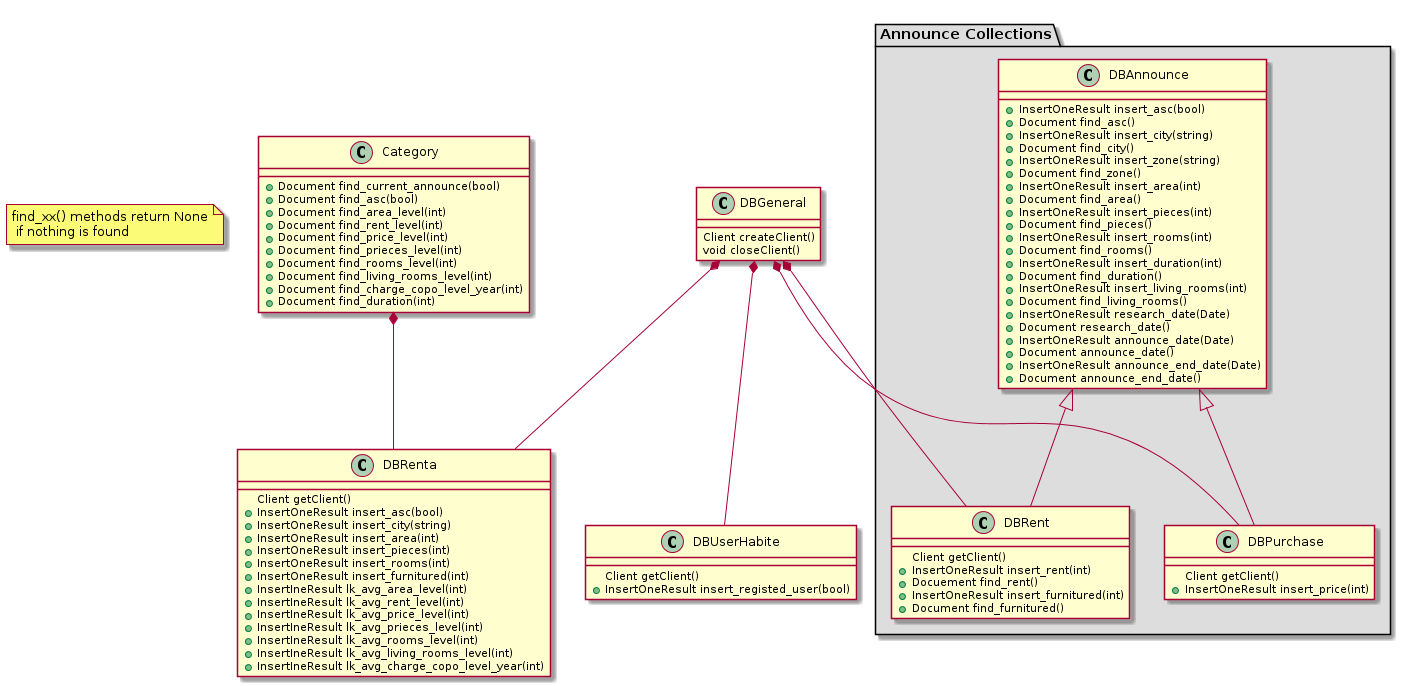

The diagram above was rendered by PlantUML. Its source (embedded in the PNG):
@startuml
note  "find_xx() methods return None\n if nothing is found" as N1

package "Announce Collections" #DDDDDD {
  DBAnnounce <|-- DBRent
  DBAnnounce <|-- DBPurchase
}

class Category{
    +Document find_current_announce(bool)
    +Document find_asc(bool)
    +Document find_area_level(int)
    +Document find_rent_level(int)
    +Document find_price_level(int)
    +Document find_prieces_level(int)
    +Document find_rooms_level(int)
    +Document find_living_rooms_level(int)
    +Document find_charge_copo_level_year(int)
    +Document find_duration(int)
}
class DBGeneral {
    Client createClient()
    void closeClient()
} 

class DBAnnounce {
    +InsertOneResult insert_asc(bool)
    +Document find_asc()
    +InsertOneResult insert_city(string)
    +Document find_city()
    +InsertOneResult insert_zone(string)
    +Document find_zone()
    +InsertOneResult insert_area(int)
    +Document find_area()
    +InsertOneResult insert_pieces(int)
    +Document find_pieces()
    +InsertOneResult insert_rooms(int)
    +Document find_rooms()
    +InsertOneResult insert_duration(int)
    +Document find_duration()
    +InsertOneResult insert_living_rooms(int)
    +Document find_living_rooms()
    +InsertOneResult research_date(Date)
    +Document research_date()
    +InsertOneResult announce_date(Date)
    +Document announce_date()
    +InsertOneResult announce_end_date(Date)
    +Document announce_end_date()
}

class DBRenta {
    Client getClient()
    +InsertOneResult insert_asc(bool)
    +InsertOneResult insert_city(string)
    +InsertOneResult insert_area(int)
    +InsertOneResult insert_pieces(int)
    +InsertOneResult insert_rooms(int)
    +InsertOneResult insert_furnitured(int)
    +InsertIneResult lk_avg_area_level(int)
    +InsertIneResult lk_avg_rent_level(int)
    +InsertIneResult lk_avg_price_level(int)
    +InsertIneResult lk_avg_prieces_level(int)
    +InsertIneResult lk_avg_rooms_level(int)
    +InsertIneResult lk_avg_living_rooms_level(int)
    +InsertIneResult lk_avg_charge_copo_level_year(int)
}

class DBUserHabite {
    Client getClient()
    +InsertOneResult insert_registed_user(bool)
}

class DBPurchase {
    Client getClient()
    +InsertOneResult insert_price(int)
}

class DBRent {
    Client getClient()
    +InsertOneResult insert_rent(int)
    +Docuement find_rent()
    +InsertOneResult insert_furnitured(int)
    +Document find_furnitured()
}

Category *-- DBRenta
DBGeneral *-- DBRenta
DBGeneral *-- DBUserHabite
DBGeneral *-- DBRent
DBGeneral *-- DBPurchase
@enduml